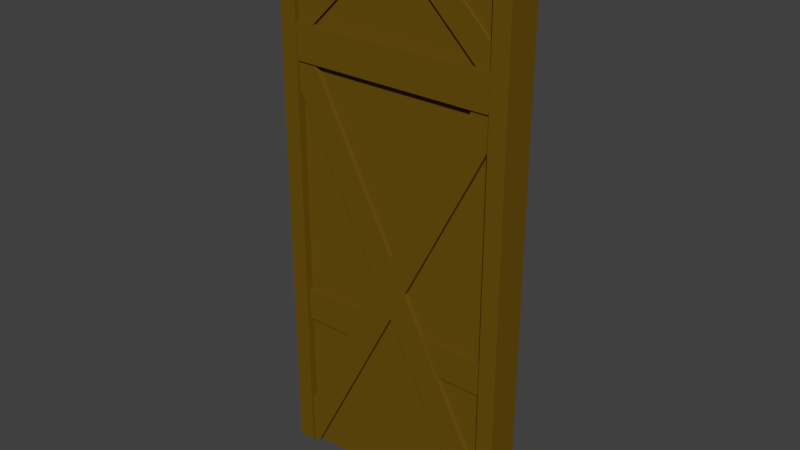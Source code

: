 # Source: fachwerk3Wall.blend  (saved by Blender 2.80.75; exported with 4.5.12 LTS)
import bpy
from mathutils import Matrix  # noqa: F401  (used for matrix-valued properties, if any)

bpy.ops.wm.read_factory_settings(use_empty=True)
scene = bpy.context.scene
scene.name = 'Scene'

# ---- collections
col_collection_1 = bpy.data.collections.new('Collection 1'); scene.collection.children.link(col_collection_1)

# ---- materials (node trees are filled in below, after node groups)
mat_wallfachwerk = bpy.data.materials.new('wallFachwerk')
mat_wallfachwerk.alpha_threshold = 0.0
mat_wallfachwerk.use_transparent_shadow = False
mat_wallfachwerk.diffuse_color = (0.1523, 0.0839, 0.00527, 1.0)
mat_wallfachwerk.roughness = 0.5

# ---- material node trees

# ---- world
world_world = bpy.data.worlds.new('World'); scene.world = world_world
world_world.color = (0.05088, 0.05088, 0.05088)
world_world.use_sun_shadow = False
world_world.sun_shadow_jitter_overblur = 0.0
world_world.cycles.sampling_method = 'MANUAL'

# ---- meshes
me_plane_001 = bpy.data.meshes.new('Plane.001')
me_plane_001.from_pydata([(0.4904, -0.03863, 2.3), (0.4904, -0.03863, 1.689e-09), (0.1503, -0.03863, 0.9422), (-0.3694, -0.03863, 0.4893), (0.3683, -0.03863, 0.8104), (-0.492, -0.03863, 1.689e-09), (0.3683, -0.03863, 1.343), (-0.492, -0.03863, 2.3), (-0.492, -0.03863, 1.797), (0.4904, -0.03863, 1.797), (0.0, -0.03863, 2.3), (-0.492, -0.03863, 0.6731), (0.4904, -0.03863, 0.6731), (-0.0007991, -0.03863, 0.8986), (0.1225, -0.03863, 0.6731), (-0.124, -0.03863, 0.6731), (0.2864, -0.03863, 0.0573), (-0.2835, -0.03863, 0.0573), (0.001445, -0.03863, 0.6158), (0.3678, -0.03863, 0.4893), (0.2228, -0.03863, 0.8096), (-0.3713, -0.03863, 1.347), (-0.3713, -0.03863, 0.8269), (-0.144, -0.03863, 0.9313), (-0.201, -0.03863, 0.8269), (-0.2307, -0.03863, 1.634), (0.2291, -0.03863, 1.634), (-0.0007992, -0.03863, 1.214), (-0.2077, -0.03863, 1.911), (0.2061, -0.03863, 1.911), (-0.0004626, -0.03863, 2.123), (0.165, -0.03863, 2.257), (0.3748, -0.03863, 2.257), (0.3748, -0.03863, 2.042), (-0.3738, -0.03863, 2.255), (-0.3738, -0.03863, 2.049), (-0.172, -0.03863, 2.255), (-0.4285, -0.07145, -0.002225), (-0.4285, -0.07145, 2.312), (-0.4285, 0.07145, -0.002225), (-0.4285, 0.07145, 2.312), (0.4285, -0.07145, -0.002225), (0.4285, -0.07145, 2.312), (0.4285, 0.07145, -0.002225), (0.4285, 0.07145, 2.312), (0.5, 0.07145, 2.312), (0.5, 0.07145, -0.002225), (0.5, -0.07145, 2.312), (0.5, -0.07145, -0.002225), (0.4812, -0.05311, 0.7501), (0.4812, 0.05311, 0.7501), (0.4812, -0.05311, 0.6072), (0.4812, 0.05311, 0.6072), (0.4624, -0.06602, 1.857), (0.4624, 0.06602, 1.857), (0.4624, -0.06602, 1.714), (0.4624, 0.06602, 1.714), (-0.5, -0.06602, 1.714), (-0.5, 0.06602, 1.857), (-0.4812, -0.05311, 0.6072), (-0.4812, 0.05311, 0.7501), (-0.5, 0.07145, -0.002225), (-0.5, 0.06602, 1.714), (-0.5, -0.07145, 2.312), (-0.5, 0.07145, 2.312), (-0.5, -0.07145, -0.002225), (-0.4812, -0.05311, 0.7501), (-0.4812, 0.05311, 0.6072), (-0.5, -0.06602, 1.857), (0.4725, -0.05736, 1.683), (0.4013, -0.05736, 1.808), (0.4725, 0.05736, 1.683), (0.4013, 0.05736, 1.808), (0.458, -0.058, 0.1581), (0.458, 0.05843, 0.1581), (-0.4833, -0.05801, 1.703), (-0.4013, -0.05801, 1.808), (-0.4833, 0.05843, 1.703), (-0.4013, 0.05843, 1.808), (-0.139, -0.05311, 0.7501), (-0.2099, -0.05311, 0.6072), (-0.139, 0.05311, 0.7501), (-0.2099, 0.05311, 0.6072), (0.1225, -0.05311, 0.7501), (0.1976, -0.05311, 0.6072), (0.1225, 0.05311, 0.7501), (0.1976, 0.05311, 0.6072), (-0.4485, -0.05736, 0.1765), (-0.4485, 0.05736, 0.1765), (0.4548, -0.058, -0.002225), (-0.4457, 0.05736, -0.002225), (0.405, 0.05843, -0.002225), (-0.4457, -0.05736, -0.002225), (0.4548, 0.05843, -0.002225), (-0.405, 0.05736, -0.002225), (-0.405, -0.05736, -0.002225), (0.405, -0.058, -0.002225), (-0.4251, -0.05181, 1.794), (-0.4972, -0.05181, 1.869), (-0.4251, 0.05181, 1.794), (-0.4972, 0.05181, 1.869), (0.07617, -0.05181, 2.28), (0.07617, 0.05181, 2.28), (0.4251, -0.05181, 1.794), (0.4972, -0.05181, 1.869), (0.4251, 0.05181, 1.794), (0.4972, 0.05181, 1.869), (-0.07617, -0.05181, 2.28), (-0.07617, 0.05181, 2.28), (-6.601e-06, 0.05181, 2.206), (-6.586e-06, -0.05181, 2.206), (-0.04333, 0.05181, 2.312), (-0.04333, -0.05181, 2.312), (0.04333, 0.05181, 2.312), (0.04333, -0.05181, 2.312), (0.0, 0.03863, 2.3), (0.4904, 0.03863, 2.3), (0.4904, 0.03863, 0.6731), (0.4904, 0.03863, 1.689e-09), (0.1225, 0.03863, 0.6731), (0.2228, 0.03863, 0.8096), (-0.3694, 0.03863, 0.4893), (-0.124, 0.03863, 0.6731), (0.3683, 0.03863, 0.8104), (0.1503, 0.03863, 0.9422), (-0.492, 0.03863, 1.689e-09), (0.3683, 0.03863, 1.343), (-0.492, 0.03863, 0.6731), (-0.492, 0.03863, 2.3), (-0.492, 0.03863, 1.797), (0.4904, 0.03863, 1.797), (-0.0007991, 0.03863, 0.8986), (0.001445, 0.03863, 0.6158), (0.2864, 0.03863, 0.0573), (-0.2835, 0.03863, 0.0573), (0.3678, 0.03863, 0.4893), (-0.3713, 0.03863, 1.347), (-0.3713, 0.03863, 0.8269), (-0.144, 0.03863, 0.9313), (-0.201, 0.03863, 0.8269), (-0.2307, 0.03863, 1.634), (0.2291, 0.03863, 1.634), (-0.0007992, 0.03863, 1.214), (-0.2077, 0.03863, 1.911), (0.2061, 0.03863, 1.911), (-0.0004626, 0.03863, 2.123), (0.165, 0.03863, 2.257), (0.3748, 0.03863, 2.257), (0.3748, 0.03863, 2.042), (-0.3738, 0.03863, 2.255), (-0.3738, 0.03863, 2.049), (-0.172, 0.03863, 2.255)], [], [(6, 2, 20, 4), (8, 10, 36, 35), (5, 15, 3), (16, 18, 17), (10, 9, 33, 31), (13, 14, 20, 2), (10, 8, 28, 30), (12, 14, 19), (15, 11, 3), (11, 15, 24, 22), (13, 9, 26, 27), (15, 18, 13), (1, 14, 18, 16), (15, 5, 17, 18), (5, 1, 16, 17), (18, 14, 13), (14, 1, 19), (1, 12, 19), (11, 5, 3), (9, 13, 2, 6), (12, 9, 6, 4), (14, 12, 4, 20), (22, 24, 23, 21), (13, 8, 21, 23), (8, 11, 22, 21), (15, 13, 23, 24), (25, 27, 26), (8, 13, 27, 25), (9, 8, 25, 26), (29, 30, 28), (9, 10, 30, 29), (8, 9, 29, 28), (31, 33, 32), (9, 0, 32, 33), (0, 10, 31, 32), (34, 35, 36), (10, 7, 34, 36), (7, 8, 35, 34), (39, 40, 38, 37), (37, 38, 63, 65), (40, 64, 63, 38), (41, 42, 44, 43), (41, 48, 47, 42), (48, 46, 45, 47), (44, 45, 46, 43), (42, 47, 45, 44), (85, 83, 49, 50), (84, 86, 52, 51), (62, 58, 54, 56), (68, 57, 55, 53), (86, 85, 50, 52), (83, 84, 51, 49), (58, 68, 53, 54), (57, 62, 56, 55), (61, 64, 40, 39), (64, 61, 65, 63), (77, 91, 96, 75), (76, 73, 74, 78), (78, 74, 93, 91, 77), (66, 59, 80, 79), (67, 60, 81, 82), (59, 67, 82, 80), (60, 66, 79, 81), (75, 96, 89, 73, 76), (69, 70, 87, 92, 95), (72, 71, 94, 90, 88), (70, 72, 88, 87), (71, 69, 95, 94), (89, 93, 74, 73), (102, 113, 114, 101), (98, 107, 108, 100), (97, 99, 109, 110), (108, 107, 112, 111), (101, 104, 106, 102), (98, 97, 110, 107), (105, 103, 110, 109), (103, 104, 101, 110), (106, 105, 109, 102), (99, 100, 108, 109), (102, 109, 108, 111, 113), (114, 112, 107, 110, 101), (113, 111, 112, 114), (126, 123, 120, 124), (129, 150, 151, 115), (125, 121, 122), (133, 134, 132), (115, 146, 148, 130), (131, 124, 120, 119), (115, 145, 143, 129), (117, 135, 119), (122, 121, 127), (127, 137, 139, 122), (131, 142, 141, 130), (122, 131, 132), (118, 133, 132, 119), (122, 132, 134, 125), (125, 134, 133, 118), (132, 131, 119), (119, 135, 118), (118, 135, 117), (127, 121, 125), (130, 126, 124, 131), (117, 123, 126, 130), (119, 120, 123, 117), (137, 136, 138, 139), (131, 138, 136, 129), (129, 136, 137, 127), (122, 139, 138, 131), (140, 141, 142), (129, 140, 142, 131), (130, 141, 140, 129), (144, 143, 145), (130, 144, 145, 115), (129, 143, 144, 130), (146, 147, 148), (130, 148, 147, 116), (116, 147, 146, 115), (149, 151, 150), (115, 151, 149, 128), (128, 149, 150, 129), (9, 130, 116, 0), (1, 118, 117, 12), (10, 115, 128, 7), (11, 127, 125, 5), (8, 129, 127, 11), (5, 125, 118, 1), (7, 128, 129, 8), (0, 116, 115, 10), (12, 117, 130, 9)])
_uv = me_plane_001.uv_layers.new(name='UVMap')
_uv.uv.foreach_set('vector', [0.1472, 0.1153, 0.137, 0.09654, 0.1404, 0.09033, 0.1472, 0.09037, 0.1069, 0.1366, 0.13, 0.1601, 0.1219, 0.158, 0.1125, 0.1484, 0.1069, 0.05242, 0.1242, 0.08394, 0.1127, 0.07534, 0.1434, 0.05511, 0.13, 0.08126, 0.1167, 0.05511, 0.13, 0.1601, 0.1529, 0.1366, 0.1475, 0.148, 0.1377, 0.1581, 0.1299, 0.0945, 0.1357, 0.08394, 0.1404, 0.09033, 0.137, 0.09654, 0.13, 0.1601, 0.1069, 0.1366, 0.1202, 0.1419, 0.13, 0.1518, 0.1529, 0.08394, 0.1357, 0.08394, 0.1472, 0.07534, 0.1242, 0.08394, 0.1069, 0.08394, 0.1127, 0.07534, 0.1069, 0.08394, 0.1242, 0.08394, 0.1206, 0.09115, 0.1126, 0.09114, 0.1299, 0.0945, 0.1529, 0.1366, 0.1407, 0.129, 0.1299, 0.1093, 0.1242, 0.08394, 0.13, 0.08126, 0.1299, 0.0945, 0.1529, 0.05242, 0.1357, 0.08394, 0.13, 0.08126, 0.1434, 0.05511, 0.1242, 0.08394, 0.1069, 0.05242, 0.1167, 0.05511, 0.13, 0.08126, 0.1069, 0.05242, 0.1529, 0.05242, 0.1434, 0.05511, 0.1167, 0.05511, 0.13, 0.08126, 0.1357, 0.08394, 0.1299, 0.0945, 0.1357, 0.08394, 0.1529, 0.05242, 0.1472, 0.07534, 0.1529, 0.05242, 0.1529, 0.08394, 0.1472, 0.07534, 0.1069, 0.08394, 0.1069, 0.05242, 0.1127, 0.07534, 0.1529, 0.1366, 0.1299, 0.0945, 0.137, 0.09654, 0.1472, 0.1153, 0.1529, 0.08394, 0.1529, 0.1366, 0.1472, 0.1153, 0.1472, 0.09037, 0.1357, 0.08394, 0.1529, 0.08394, 0.1472, 0.09037, 0.1404, 0.09033, 0.1126, 0.09114, 0.1206, 0.09115, 0.1232, 0.09603, 0.1126, 0.1155, 0.1299, 0.0945, 0.1069, 0.1366, 0.1126, 0.1155, 0.1232, 0.09603, 0.1069, 0.1366, 0.1069, 0.08394, 0.1126, 0.09114, 0.1126, 0.1155, 0.1242, 0.08394, 0.1299, 0.0945, 0.1232, 0.09603, 0.1206, 0.09115, 0.1192, 0.129, 0.1299, 0.1093, 0.1407, 0.129, 0.1069, 0.1366, 0.1299, 0.0945, 0.1299, 0.1093, 0.1192, 0.129, 0.1529, 0.1366, 0.1069, 0.1366, 0.1192, 0.129, 0.1407, 0.129, 0.1396, 0.1419, 0.13, 0.1518, 0.1202, 0.1419, 0.1529, 0.1366, 0.13, 0.1601, 0.13, 0.1518, 0.1396, 0.1419, 0.1069, 0.1366, 0.1529, 0.1366, 0.1396, 0.1419, 0.1202, 0.1419, 0.1377, 0.1581, 0.1475, 0.148, 0.1475, 0.1581, 0.1529, 0.1366, 0.1529, 0.1601, 0.1475, 0.1581, 0.1475, 0.148, 0.1529, 0.1601, 0.13, 0.1601, 0.1377, 0.1581, 0.1475, 0.1581, 0.1125, 0.158, 0.1125, 0.1484, 0.1219, 0.158, 0.13, 0.1601, 0.1069, 0.1601, 0.1125, 0.158, 0.1219, 0.158, 0.1069, 0.1601, 0.1069, 0.1366, 0.1125, 0.1484, 0.1125, 0.158, 0.1297, 0.3416, 0.1346, 0.3471, 0.1291, 0.3424, 0.1297, 0.3497, 0.1297, 0.3497, 0.1291, 0.3424, 0.1275, 0.3438, 0.1324, 0.3494, 0.1346, 0.3471, 0.1331, 0.3486, 0.1275, 0.3438, 0.1291, 0.3424, 0.1088, 0.3401, 0.1923, 0.3401, 0.1923, 0.4237, 0.1088, 0.4237, 0.1088, 0.3401, 0.1923, 0.3401, 0.1923, 0.4237, 0.1088, 0.4237, 0.1088, 0.3401, 0.1923, 0.3401, 0.1923, 0.4237, 0.1088, 0.4237, 0.1088, 0.3401, 0.1923, 0.3401, 0.1923, 0.4237, 0.1088, 0.4237, 0.1088, 0.3401, 0.1923, 0.3401, 0.1923, 0.4237, 0.1088, 0.4237, 0.1276, 0.3592, 0.1275, 0.3561, 0.1306, 0.3577, 0.1306, 0.3578, 0.1334, 0.3556, 0.1334, 0.3602, 0.1306, 0.3577, 0.1306, 0.3577, 0.1307, 0.3413, 0.1275, 0.3407, 0.1817, 0.3401, 0.1809, 0.3407, 0.1307, 0.3407, 0.1317, 0.3407, 0.1817, 0.3408, 0.1839, 0.3407, 0.1334, 0.3602, 0.1276, 0.3592, 0.1306, 0.3578, 0.1306, 0.3577, 0.1275, 0.3561, 0.1334, 0.3556, 0.1306, 0.3577, 0.1306, 0.3577, 0.1275, 0.3407, 0.1307, 0.3407, 0.1839, 0.3407, 0.1817, 0.3401, 0.1317, 0.3407, 0.1307, 0.3413, 0.1809, 0.3407, 0.1817, 0.3408, 0.1324, 0.3413, 0.1331, 0.3486, 0.1346, 0.3471, 0.1297, 0.3416, 0.1331, 0.3486, 0.1324, 0.3413, 0.1324, 0.3494, 0.1275, 0.3438, 0.1348, 0.3556, 0.1303, 0.3513, 0.1309, 0.3541, 0.1348, 0.3512, 0.13, 0.3512, 0.1342, 0.3555, 0.1346, 0.3497, 0.1275, 0.3556, 0.1275, 0.3556, 0.1346, 0.3497, 0.1315, 0.3518, 0.1303, 0.3513, 0.1348, 0.3556, 0.1286, 0.3611, 0.1287, 0.3622, 0.1304, 0.3602, 0.1304, 0.3643, 0.1294, 0.3624, 0.1295, 0.3613, 0.1275, 0.3653, 0.1279, 0.3605, 0.1287, 0.3622, 0.1294, 0.3624, 0.1279, 0.3605, 0.1304, 0.3602, 0.1295, 0.3613, 0.1286, 0.3611, 0.1304, 0.3643, 0.1275, 0.3653, 0.1348, 0.3512, 0.1309, 0.3541, 0.1316, 0.3536, 0.1342, 0.3555, 0.13, 0.3512, 0.1096, 0.4201, 0.1088, 0.4229, 0.1247, 0.3469, 0.1247, 0.3401, 0.1262, 0.3401, 0.1095, 0.4236, 0.1102, 0.4205, 0.1262, 0.3411, 0.1275, 0.3417, 0.1251, 0.3473, 0.1088, 0.4229, 0.1095, 0.4236, 0.1251, 0.3473, 0.1247, 0.3469, 0.1102, 0.4205, 0.1096, 0.4201, 0.1262, 0.3401, 0.1262, 0.3411, 0.1316, 0.3536, 0.1315, 0.3518, 0.1346, 0.3497, 0.1342, 0.3555, 0.1088, 0.3401, 0.1923, 0.3401, 0.1923, 0.4237, 0.1088, 0.4237, 0.1088, 0.3401, 0.1923, 0.3401, 0.1923, 0.4237, 0.1088, 0.4237, 0.1088, 0.3401, 0.1923, 0.3401, 0.1923, 0.4237, 0.1088, 0.4237, 0.1088, 0.3401, 0.1923, 0.3401, 0.1923, 0.4237, 0.1088, 0.4237, 0.1088, 0.3401, 0.1923, 0.3401, 0.1923, 0.4237, 0.1088, 0.4237, 0.1088, 0.3401, 0.1923, 0.3401, 0.1923, 0.4237, 0.1088, 0.4237, 0.1088, 0.3401, 0.1923, 0.3401, 0.1923, 0.4237, 0.1088, 0.4237, 0.1088, 0.3401, 0.1923, 0.3401, 0.1923, 0.4237, 0.1088, 0.4237, 0.1088, 0.3401, 0.1923, 0.3401, 0.1923, 0.4237, 0.1088, 0.4237, 0.1088, 0.3401, 0.1923, 0.3401, 0.1923, 0.4237, 0.1088, 0.4237, 0.1506, 0.4237, 0.1903, 0.3948, 0.1751, 0.3481, 0.126, 0.3481, 0.1108, 0.3948, 0.1506, 0.4237, 0.1903, 0.3948, 0.1751, 0.3481, 0.126, 0.3481, 0.1108, 0.3948, 0.1088, 0.3401, 0.1923, 0.3401, 0.1923, 0.4237, 0.1088, 0.4237, 0.1472, 0.1153, 0.1472, 0.09037, 0.1404, 0.09033, 0.137, 0.09654, 0.1069, 0.1366, 0.1125, 0.1484, 0.1219, 0.158, 0.13, 0.1601, 0.1069, 0.05242, 0.1127, 0.07534, 0.1242, 0.08394, 0.1434, 0.05511, 0.1167, 0.05511, 0.13, 0.08126, 0.13, 0.1601, 0.1377, 0.1581, 0.1475, 0.148, 0.1529, 0.1366, 0.1299, 0.0945, 0.137, 0.09654, 0.1404, 0.09033, 0.1357, 0.08394, 0.13, 0.1601, 0.13, 0.1518, 0.1202, 0.1419, 0.1069, 0.1366, 0.1529, 0.08394, 0.1472, 0.07534, 0.1357, 0.08394, 0.1242, 0.08394, 0.1127, 0.07534, 0.1069, 0.08394, 0.1069, 0.08394, 0.1126, 0.09114, 0.1206, 0.09115, 0.1242, 0.08394, 0.1299, 0.0945, 0.1299, 0.1093, 0.1407, 0.129, 0.1529, 0.1366, 0.1242, 0.08394, 0.1299, 0.0945, 0.13, 0.08126, 0.1529, 0.05242, 0.1434, 0.05511, 0.13, 0.08126, 0.1357, 0.08394, 0.1242, 0.08394, 0.13, 0.08126, 0.1167, 0.05511, 0.1069, 0.05242, 0.1069, 0.05242, 0.1167, 0.05511, 0.1434, 0.05511, 0.1529, 0.05242, 0.13, 0.08126, 0.1299, 0.0945, 0.1357, 0.08394, 0.1357, 0.08394, 0.1472, 0.07534, 0.1529, 0.05242, 0.1529, 0.05242, 0.1472, 0.07534, 0.1529, 0.08394, 0.1069, 0.08394, 0.1127, 0.07534, 0.1069, 0.05242, 0.1529, 0.1366, 0.1472, 0.1153, 0.137, 0.09654, 0.1299, 0.0945, 0.1529, 0.08394, 0.1472, 0.09037, 0.1472, 0.1153, 0.1529, 0.1366, 0.1357, 0.08394, 0.1404, 0.09033, 0.1472, 0.09037, 0.1529, 0.08394, 0.1126, 0.09114, 0.1126, 0.1155, 0.1232, 0.09603, 0.1206, 0.09115, 0.1299, 0.0945, 0.1232, 0.09603, 0.1126, 0.1155, 0.1069, 0.1366, 0.1069, 0.1366, 0.1126, 0.1155, 0.1126, 0.09114, 0.1069, 0.08394, 0.1242, 0.08394, 0.1206, 0.09115, 0.1232, 0.09603, 0.1299, 0.0945, 0.1192, 0.129, 0.1407, 0.129, 0.1299, 0.1093, 0.1069, 0.1366, 0.1192, 0.129, 0.1299, 0.1093, 0.1299, 0.0945, 0.1529, 0.1366, 0.1407, 0.129, 0.1192, 0.129, 0.1069, 0.1366, 0.1396, 0.1419, 0.1202, 0.1419, 0.13, 0.1518, 0.1529, 0.1366, 0.1396, 0.1419, 0.13, 0.1518, 0.13, 0.1601, 0.1069, 0.1366, 0.1202, 0.1419, 0.1396, 0.1419, 0.1529, 0.1366, 0.1377, 0.1581, 0.1475, 0.1581, 0.1475, 0.148, 0.1529, 0.1366, 0.1475, 0.148, 0.1475, 0.1581, 0.1529, 0.1601, 0.1529, 0.1601, 0.1475, 0.1581, 0.1377, 0.1581, 0.13, 0.1601, 0.1125, 0.158, 0.1219, 0.158, 0.1125, 0.1484, 0.13, 0.1601, 0.1219, 0.158, 0.1125, 0.158, 0.1069, 0.1601, 0.1069, 0.1601, 0.1125, 0.158, 0.1125, 0.1484, 0.1069, 0.1366, 0.1529, 0.1366, 0.1529, 0.1366, 0.1529, 0.1601, 0.1529, 0.1601, 0.1529, 0.05242, 0.1529, 0.05242, 0.1529, 0.08394, 0.1529, 0.08394, 0.13, 0.1601, 0.13, 0.1601, 0.1069, 0.1601, 0.1069, 0.1601, 0.1069, 0.08394, 0.1069, 0.08394, 0.1069, 0.05242, 0.1069, 0.05242, 0.1069, 0.1366, 0.1069, 0.1366, 0.1069, 0.08394, 0.1069, 0.08394, 0.1069, 0.05242, 0.1069, 0.05242, 0.1529, 0.05242, 0.1529, 0.05242, 0.1069, 0.1601, 0.1069, 0.1601, 0.1069, 0.1366, 0.1069, 0.1366, 0.1529, 0.1601, 0.1529, 0.1601, 0.13, 0.1601, 0.13, 0.1601, 0.1529, 0.08394, 0.1529, 0.08394, 0.1529, 0.1366, 0.1529, 0.1366])
_ca = me_plane_001.color_attributes.new('Col', 'BYTE_COLOR', 'CORNER')
_ca.data.foreach_set('color', [1.0, 1.0, 1.0, 1.0, 1.0, 1.0, 1.0, 1.0, 1.0, 1.0, 1.0, 1.0, 1.0, 1.0, 1.0, 1.0, 0.1329, 0.1274, 0.1384, 1.0, 0.147, 0.1413, 0.1559, 1.0, 1.0, 1.0, 1.0, 1.0, 1.0, 1.0, 1.0, 1.0, 0.1046, 0.0999, 0.1095, 1.0, 0.314, 0.2961, 0.3278, 1.0, 1.0, 1.0, 1.0, 1.0, 1.0, 1.0, 1.0, 1.0, 1.0, 1.0, 1.0, 1.0, 1.0, 1.0, 1.0, 1.0, 0.147, 0.1413, 0.1559, 1.0, 0.1329, 0.1274, 0.1384, 1.0, 1.0, 1.0, 1.0, 1.0, 1.0, 1.0, 1.0, 1.0, 0.1329, 0.1274, 0.1384, 1.0, 0.1329, 0.1274, 0.1384, 1.0, 1.0, 1.0, 1.0, 1.0, 1.0, 1.0, 1.0, 1.0, 0.147, 0.1413, 0.1559, 1.0, 0.1329, 0.1274, 0.1384, 1.0, 1.0, 1.0, 1.0, 1.0, 1.0, 1.0, 1.0, 1.0, 0.1329, 0.1274, 0.1384, 1.0, 0.1329, 0.1274, 0.1384, 1.0, 1.0, 1.0, 1.0, 1.0, 0.314, 0.2961, 0.3278, 1.0, 0.1329, 0.1274, 0.1384, 1.0, 1.0, 1.0, 1.0, 1.0, 0.1329, 0.1274, 0.1384, 1.0, 0.314, 0.2961, 0.3278, 1.0, 1.0, 1.0, 1.0, 1.0, 1.0, 1.0, 1.0, 1.0, 0.1329, 0.1274, 0.1384, 1.0, 0.1329, 0.1274, 0.1384, 1.0, 1.0, 1.0, 1.0, 1.0, 1.0, 1.0, 1.0, 1.0, 0.314, 0.2961, 0.3278, 1.0, 1.0, 1.0, 1.0, 1.0, 0.1329, 0.1274, 0.1384, 1.0, 0.1046, 0.0999, 0.1095, 1.0, 0.1329, 0.1274, 0.1384, 1.0, 1.0, 1.0, 1.0, 1.0, 1.0, 1.0, 1.0, 1.0, 0.314, 0.2961, 0.3278, 1.0, 0.1046, 0.0999, 0.1095, 1.0, 1.0, 1.0, 1.0, 1.0, 1.0, 1.0, 1.0, 1.0, 0.1046, 0.0999, 0.1095, 1.0, 0.1046, 0.0999, 0.1095, 1.0, 1.0, 1.0, 1.0, 1.0, 1.0, 1.0, 1.0, 1.0, 1.0, 1.0, 1.0, 1.0, 0.1329, 0.1274, 0.1384, 1.0, 0.1329, 0.1274, 0.1384, 1.0, 0.1329, 0.1274, 0.1384, 1.0, 0.1046, 0.0999, 0.1095, 1.0, 1.0, 1.0, 1.0, 1.0, 0.1046, 0.0999, 0.1095, 1.0, 0.1329, 0.1274, 0.1384, 1.0, 1.0, 1.0, 1.0, 1.0, 0.1329, 0.1274, 0.1384, 1.0, 0.1046, 0.0999, 0.1095, 1.0, 1.0, 1.0, 1.0, 1.0, 0.1329, 0.1274, 0.1384, 1.0, 0.1329, 0.1274, 0.1384, 1.0, 1.0, 1.0, 1.0, 1.0, 1.0, 1.0, 1.0, 1.0, 0.1329, 0.1274, 0.1384, 1.0, 0.1329, 0.1274, 0.1384, 1.0, 1.0, 1.0, 1.0, 1.0, 1.0, 1.0, 1.0, 1.0, 0.1329, 0.1274, 0.1384, 1.0, 0.1329, 0.1274, 0.1384, 1.0, 1.0, 1.0, 1.0, 1.0, 1.0, 1.0, 1.0, 1.0, 1.0, 1.0, 1.0, 1.0, 1.0, 1.0, 1.0, 1.0, 1.0, 1.0, 1.0, 1.0, 1.0, 1.0, 1.0, 1.0, 0.1329, 0.1274, 0.1384, 1.0, 0.1329, 0.1274, 0.1384, 1.0, 1.0, 1.0, 1.0, 1.0, 1.0, 1.0, 1.0, 1.0, 0.1329, 0.1274, 0.1384, 1.0, 0.1329, 0.1274, 0.1384, 1.0, 1.0, 1.0, 1.0, 1.0, 1.0, 1.0, 1.0, 1.0, 0.314, 0.2961, 0.3278, 1.0, 0.1329, 0.1274, 0.1384, 1.0, 1.0, 1.0, 1.0, 1.0, 1.0, 1.0, 1.0, 1.0, 1.0, 1.0, 1.0, 1.0, 1.0, 1.0, 1.0, 1.0, 1.0, 1.0, 1.0, 1.0, 0.1329, 0.1274, 0.1384, 1.0, 0.1329, 0.1274, 0.1384, 1.0, 1.0, 1.0, 1.0, 1.0, 1.0, 1.0, 1.0, 1.0, 0.1329, 0.1274, 0.1384, 1.0, 0.1329, 0.1274, 0.1384, 1.0, 1.0, 1.0, 1.0, 1.0, 1.0, 1.0, 1.0, 1.0, 1.0, 1.0, 1.0, 1.0, 1.0, 1.0, 1.0, 1.0, 1.0, 1.0, 1.0, 1.0, 0.1329, 0.1274, 0.1384, 1.0, 0.147, 0.1413, 0.1559, 1.0, 1.0, 1.0, 1.0, 1.0, 1.0, 1.0, 1.0, 1.0, 0.1329, 0.1274, 0.1384, 1.0, 0.1329, 0.1274, 0.1384, 1.0, 1.0, 1.0, 1.0, 1.0, 1.0, 1.0, 1.0, 1.0, 1.0, 1.0, 1.0, 1.0, 1.0, 1.0, 1.0, 1.0, 1.0, 1.0, 1.0, 1.0, 0.1329, 0.1274, 0.1384, 1.0, 0.1356, 0.1301, 0.1413, 1.0, 1.0, 1.0, 1.0, 1.0, 1.0, 1.0, 1.0, 1.0, 0.1356, 0.1301, 0.1413, 1.0, 0.147, 0.1413, 0.1559, 1.0, 1.0, 1.0, 1.0, 1.0, 1.0, 1.0, 1.0, 1.0, 1.0, 1.0, 1.0, 1.0, 1.0, 1.0, 1.0, 1.0, 1.0, 1.0, 1.0, 1.0, 0.147, 0.1413, 0.1559, 1.0, 0.1329, 0.1274, 0.1384, 1.0, 1.0, 1.0, 1.0, 1.0, 1.0, 1.0, 1.0, 1.0, 0.1329, 0.1274, 0.1384, 1.0, 0.1329, 0.1274, 0.1384, 1.0, 1.0, 1.0, 1.0, 1.0, 1.0, 1.0, 1.0, 1.0, 1.0, 1.0, 1.0, 1.0, 1.0, 1.0, 1.0, 1.0, 1.0, 1.0, 1.0, 1.0, 0.1144, 0.1095, 0.1195, 1.0, 0.1144, 0.1095, 0.1195, 1.0, 1.0, 1.0, 1.0, 1.0, 1.0, 1.0, 1.0, 1.0, 0.1144, 0.1095, 0.1195, 1.0, 1.0, 1.0, 1.0, 1.0, 1.0, 1.0, 1.0, 1.0, 1.0, 1.0, 1.0, 1.0, 1.0, 1.0, 1.0, 1.0, 0.1144, 0.1095, 0.1195, 1.0, 1.0, 1.0, 1.0, 1.0, 1.0, 1.0, 1.0, 1.0, 0.1144, 0.1095, 0.1195, 1.0, 0.1144, 0.1095, 0.1195, 1.0, 0.1144, 0.1095, 0.1195, 1.0, 1.0, 1.0, 1.0, 1.0, 1.0, 1.0, 1.0, 1.0, 0.1144, 0.1095, 0.1195, 1.0, 0.1144, 0.1095, 0.1195, 1.0, 1.0, 1.0, 1.0, 1.0, 1.0, 1.0, 1.0, 1.0, 1.0, 1.0, 1.0, 1.0, 1.0, 1.0, 1.0, 1.0, 0.1144, 0.1095, 0.1195, 1.0, 0.1144, 0.1095, 0.1195, 1.0, 1.0, 1.0, 1.0, 1.0, 1.0, 1.0, 1.0, 1.0, 1.0, 1.0, 1.0, 1.0, 1.0, 1.0, 1.0, 1.0, 1.0, 1.0, 1.0, 1.0, 1.0, 1.0, 1.0, 1.0, 1.0, 1.0, 1.0, 1.0, 1.0, 1.0, 1.0, 1.0, 0.2122, 0.2016, 0.2232, 1.0, 0.2122, 0.2016, 0.2232, 1.0, 0.2122, 0.2016, 0.2232, 1.0, 0.2122, 0.2016, 0.2232, 1.0, 0.2961, 0.2831, 0.3095, 1.0, 1.0, 1.0, 1.0, 1.0, 1.0, 1.0, 1.0, 1.0, 0.2961, 0.2831, 0.3095, 1.0, 1.0, 1.0, 1.0, 1.0, 0.2961, 0.2831, 0.3095, 1.0, 1.0, 1.0, 1.0, 1.0, 1.0, 1.0, 1.0, 1.0, 0.2122, 0.2016, 0.2232, 1.0, 1.0, 1.0, 1.0, 1.0, 1.0, 1.0, 1.0, 1.0, 0.2122, 0.2016, 0.2232, 1.0, 1.0, 1.0, 1.0, 1.0, 0.2122, 0.2016, 0.2232, 1.0, 0.2122, 0.2016, 0.2232, 1.0, 1.0, 1.0, 1.0, 1.0, 1.0, 1.0, 1.0, 1.0, 1.0, 1.0, 1.0, 1.0, 1.0, 1.0, 1.0, 1.0, 1.0, 1.0, 1.0, 1.0, 0.2961, 0.2831, 0.3095, 1.0, 0.2961, 0.2831, 0.3095, 1.0, 0.2961, 0.2831, 0.3095, 1.0, 0.2961, 0.2831, 0.3095, 1.0, 0.1144, 0.1095, 0.1195, 1.0, 1.0, 1.0, 1.0, 1.0, 1.0, 1.0, 1.0, 1.0, 0.1144, 0.1095, 0.1195, 1.0, 1.0, 1.0, 1.0, 1.0, 0.1144, 0.1095, 0.1195, 1.0, 0.1144, 0.1095, 0.1195, 1.0, 1.0, 1.0, 1.0, 1.0, 0.6724, 0.6445, 0.7084, 1.0, 0.1144, 0.1095, 0.1195, 1.0, 0.1144, 0.1095, 0.1195, 1.0, 0.6724, 0.6445, 0.7084, 1.0, 0.6724, 0.6445, 0.7084, 1.0, 0.2195, 0.2086, 0.2307, 1.0, 0.2195, 0.2086, 0.2307, 1.0, 0.6724, 0.6445, 0.7084, 1.0, 0.6724, 0.6445, 0.7084, 1.0, 0.2195, 0.2086, 0.2307, 1.0, 0.1144, 0.1095, 0.1195, 1.0, 0.1144, 0.1095, 0.1195, 1.0, 0.6724, 0.6445, 0.7084, 1.0, 1.0, 1.0, 1.0, 1.0, 0.2122, 0.2016, 0.2232, 1.0, 0.2122, 0.2016, 0.2232, 1.0, 1.0, 1.0, 1.0, 1.0, 0.2122, 0.2016, 0.2232, 1.0, 1.0, 1.0, 1.0, 1.0, 1.0, 1.0, 1.0, 1.0, 0.2122, 0.2016, 0.2232, 1.0, 0.2122, 0.2016, 0.2232, 1.0, 0.2122, 0.2016, 0.2232, 1.0, 0.2122, 0.2016, 0.2232, 1.0, 0.2122, 0.2016, 0.2232, 1.0, 1.0, 1.0, 1.0, 1.0, 1.0, 1.0, 1.0, 1.0, 1.0, 1.0, 1.0, 1.0, 1.0, 1.0, 1.0, 1.0, 0.6724, 0.6445, 0.7084, 1.0, 0.1144, 0.1095, 0.1195, 1.0, 0.1144, 0.1095, 0.1195, 1.0, 0.2195, 0.2086, 0.2307, 1.0, 0.6724, 0.6445, 0.7084, 1.0, 0.6724, 0.6445, 0.7084, 1.0, 0.6724, 0.6445, 0.7084, 1.0, 0.2195, 0.2086, 0.2307, 1.0, 0.1144, 0.1095, 0.1195, 1.0, 0.1144, 0.1095, 0.1195, 1.0, 0.6724, 0.6445, 0.7084, 1.0, 0.6724, 0.6445, 0.7084, 1.0, 0.1144, 0.1095, 0.1195, 1.0, 0.1144, 0.1095, 0.1195, 1.0, 0.2195, 0.2086, 0.2307, 1.0, 0.6724, 0.6445, 0.7084, 1.0, 0.6724, 0.6445, 0.7084, 1.0, 0.2195, 0.2086, 0.2307, 1.0, 0.2195, 0.2086, 0.2307, 1.0, 0.6724, 0.6445, 0.7084, 1.0, 0.6724, 0.6445, 0.7084, 1.0, 0.1144, 0.1095, 0.1195, 1.0, 0.1144, 0.1095, 0.1195, 1.0, 1.0, 1.0, 1.0, 1.0, 1.0, 1.0, 1.0, 1.0, 0.2195, 0.2086, 0.2307, 1.0, 0.2195, 0.2086, 0.2307, 1.0, 1.0, 1.0, 1.0, 1.0, 1.0, 1.0, 1.0, 1.0, 1.0, 1.0, 1.0, 1.0, 1.0, 1.0, 1.0, 1.0, 1.0, 1.0, 1.0, 1.0, 1.0, 1.0, 1.0, 1.0, 1.0, 1.0, 1.0, 1.0, 1.0, 1.0, 1.0, 1.0, 0.2961, 0.2831, 0.3095, 1.0, 0.2961, 0.2831, 0.3095, 1.0, 0.5149, 0.491, 0.5395, 1.0, 0.5089, 0.4851, 0.5333, 1.0, 1.0, 1.0, 1.0, 1.0, 1.0, 1.0, 1.0, 1.0, 1.0, 1.0, 1.0, 1.0, 1.0, 1.0, 1.0, 1.0, 1.0, 1.0, 1.0, 1.0, 1.0, 1.0, 1.0, 1.0, 1.0, 1.0, 1.0, 1.0, 1.0, 1.0, 1.0, 1.0, 1.0, 1.0, 1.0, 1.0, 0.2961, 0.2831, 0.3095, 1.0, 0.5089, 0.4851, 0.5333, 1.0, 1.0, 1.0, 1.0, 1.0, 0.2961, 0.2831, 0.3095, 1.0, 0.2961, 0.2831, 0.3095, 1.0, 0.5089, 0.4851, 0.5333, 1.0, 0.5089, 0.4851, 0.5333, 1.0, 0.2961, 0.2831, 0.3095, 1.0, 1.0, 1.0, 1.0, 1.0, 1.0, 1.0, 1.0, 1.0, 0.5089, 0.4851, 0.5333, 1.0, 1.0, 1.0, 1.0, 1.0, 1.0, 1.0, 1.0, 1.0, 0.5149, 0.491, 0.5395, 1.0, 1.0, 1.0, 1.0, 1.0, 0.2961, 0.2831, 0.3095, 1.0, 1.0, 1.0, 1.0, 1.0, 1.0, 1.0, 1.0, 1.0, 0.5149, 0.491, 0.5395, 1.0, 1.0, 1.0, 1.0, 1.0, 0.5149, 0.491, 0.5395, 1.0, 1.0, 1.0, 1.0, 1.0, 1.0, 1.0, 1.0, 1.0, 1.0, 1.0, 1.0, 1.0, 1.0, 1.0, 1.0, 1.0, 1.0, 1.0, 1.0, 1.0, 1.0, 1.0, 1.0, 1.0, 0.5089, 0.4851, 0.5333, 1.0, 1.0, 1.0, 1.0, 1.0, 1.0, 1.0, 1.0, 1.0, 1.0, 1.0, 1.0, 1.0, 1.0, 1.0, 1.0, 1.0, 1.0, 1.0, 1.0, 1.0, 1.0, 1.0, 1.0, 1.0, 1.0, 1.0, 1.0, 1.0, 1.0, 1.0, 1.0, 1.0, 1.0, 1.0, 1.0, 1.0, 0.1329, 0.1274, 0.1384, 1.0, 1.0, 1.0, 1.0, 1.0, 1.0, 1.0, 1.0, 1.0, 0.147, 0.1413, 0.1559, 1.0, 0.1046, 0.0999, 0.1095, 1.0, 1.0, 1.0, 1.0, 1.0, 0.314, 0.2961, 0.3278, 1.0, 1.0, 1.0, 1.0, 1.0, 1.0, 1.0, 1.0, 1.0, 1.0, 1.0, 1.0, 1.0, 0.147, 0.1413, 0.1559, 1.0, 1.0, 1.0, 1.0, 1.0, 1.0, 1.0, 1.0, 1.0, 0.1329, 0.1274, 0.1384, 1.0, 0.1329, 0.1274, 0.1384, 1.0, 1.0, 1.0, 1.0, 1.0, 1.0, 1.0, 1.0, 1.0, 0.1329, 0.1274, 0.1384, 1.0, 0.147, 0.1413, 0.1559, 1.0, 1.0, 1.0, 1.0, 1.0, 1.0, 1.0, 1.0, 1.0, 0.1329, 0.1274, 0.1384, 1.0, 0.1329, 0.1274, 0.1384, 1.0, 1.0, 1.0, 1.0, 1.0, 0.1329, 0.1274, 0.1384, 1.0, 0.314, 0.2961, 0.3278, 1.0, 1.0, 1.0, 1.0, 1.0, 0.1329, 0.1274, 0.1384, 1.0, 0.1329, 0.1274, 0.1384, 1.0, 1.0, 1.0, 1.0, 1.0, 1.0, 1.0, 1.0, 1.0, 0.314, 0.2961, 0.3278, 1.0, 0.1329, 0.1274, 0.1384, 1.0, 1.0, 1.0, 1.0, 1.0, 1.0, 1.0, 1.0, 1.0, 0.1329, 0.1274, 0.1384, 1.0, 0.314, 0.2961, 0.3278, 1.0, 0.1329, 0.1274, 0.1384, 1.0, 1.0, 1.0, 1.0, 1.0, 0.1046, 0.0999, 0.1095, 1.0, 1.0, 1.0, 1.0, 1.0, 1.0, 1.0, 1.0, 1.0, 0.1329, 0.1274, 0.1384, 1.0, 0.314, 0.2961, 0.3278, 1.0, 1.0, 1.0, 1.0, 1.0, 1.0, 1.0, 1.0, 1.0, 0.1046, 0.0999, 0.1095, 1.0, 0.1046, 0.0999, 0.1095, 1.0, 1.0, 1.0, 1.0, 1.0, 1.0, 1.0, 1.0, 1.0, 0.1046, 0.0999, 0.1095, 1.0, 1.0, 1.0, 1.0, 1.0, 0.1329, 0.1274, 0.1384, 1.0, 0.1329, 0.1274, 0.1384, 1.0, 0.1329, 0.1274, 0.1384, 1.0, 1.0, 1.0, 1.0, 1.0, 0.1046, 0.0999, 0.1095, 1.0, 0.1046, 0.0999, 0.1095, 1.0, 1.0, 1.0, 1.0, 1.0, 0.1329, 0.1274, 0.1384, 1.0, 0.1329, 0.1274, 0.1384, 1.0, 1.0, 1.0, 1.0, 1.0, 0.1046, 0.0999, 0.1095, 1.0, 0.1329, 0.1274, 0.1384, 1.0, 1.0, 1.0, 1.0, 1.0, 1.0, 1.0, 1.0, 1.0, 0.1329, 0.1274, 0.1384, 1.0, 0.1329, 0.1274, 0.1384, 1.0, 1.0, 1.0, 1.0, 1.0, 1.0, 1.0, 1.0, 1.0, 0.1329, 0.1274, 0.1384, 1.0, 0.1329, 0.1274, 0.1384, 1.0, 1.0, 1.0, 1.0, 1.0, 1.0, 1.0, 1.0, 1.0, 0.1329, 0.1274, 0.1384, 1.0, 1.0, 1.0, 1.0, 1.0, 1.0, 1.0, 1.0, 1.0, 1.0, 1.0, 1.0, 1.0, 1.0, 1.0, 1.0, 1.0, 0.1329, 0.1274, 0.1384, 1.0, 1.0, 1.0, 1.0, 1.0, 1.0, 1.0, 1.0, 1.0, 0.1329, 0.1274, 0.1384, 1.0, 0.1329, 0.1274, 0.1384, 1.0, 1.0, 1.0, 1.0, 1.0, 1.0, 1.0, 1.0, 1.0, 0.1329, 0.1274, 0.1384, 1.0, 0.314, 0.2961, 0.3278, 1.0, 1.0, 1.0, 1.0, 1.0, 1.0, 1.0, 1.0, 1.0, 0.1329, 0.1274, 0.1384, 1.0, 1.0, 1.0, 1.0, 1.0, 1.0, 1.0, 1.0, 1.0, 1.0, 1.0, 1.0, 1.0, 0.1329, 0.1274, 0.1384, 1.0, 1.0, 1.0, 1.0, 1.0, 1.0, 1.0, 1.0, 1.0, 0.1329, 0.1274, 0.1384, 1.0, 0.1329, 0.1274, 0.1384, 1.0, 1.0, 1.0, 1.0, 1.0, 1.0, 1.0, 1.0, 1.0, 0.1329, 0.1274, 0.1384, 1.0, 1.0, 1.0, 1.0, 1.0, 1.0, 1.0, 1.0, 1.0, 1.0, 1.0, 1.0, 1.0, 0.1329, 0.1274, 0.1384, 1.0, 1.0, 1.0, 1.0, 1.0, 1.0, 1.0, 1.0, 1.0, 0.147, 0.1413, 0.1559, 1.0, 0.1329, 0.1274, 0.1384, 1.0, 1.0, 1.0, 1.0, 1.0, 1.0, 1.0, 1.0, 1.0, 0.1329, 0.1274, 0.1384, 1.0, 1.0, 1.0, 1.0, 1.0, 1.0, 1.0, 1.0, 1.0, 1.0, 1.0, 1.0, 1.0, 0.1329, 0.1274, 0.1384, 1.0, 1.0, 1.0, 1.0, 1.0, 1.0, 1.0, 1.0, 1.0, 0.1356, 0.1301, 0.1413, 1.0, 0.1356, 0.1301, 0.1413, 1.0, 1.0, 1.0, 1.0, 1.0, 1.0, 1.0, 1.0, 1.0, 0.147, 0.1413, 0.1559, 1.0, 1.0, 1.0, 1.0, 1.0, 1.0, 1.0, 1.0, 1.0, 1.0, 1.0, 1.0, 1.0, 0.147, 0.1413, 0.1559, 1.0, 1.0, 1.0, 1.0, 1.0, 1.0, 1.0, 1.0, 1.0, 0.1329, 0.1274, 0.1384, 1.0, 0.1329, 0.1274, 0.1384, 1.0, 1.0, 1.0, 1.0, 1.0, 1.0, 1.0, 1.0, 1.0, 0.1329, 0.1274, 0.1384, 1.0, 0.1329, 0.1274, 0.1384, 1.0, 0.1329, 0.1274, 0.1384, 1.0, 0.1356, 0.1301, 0.1413, 1.0, 0.1356, 0.1301, 0.1413, 1.0, 0.1046, 0.0999, 0.1095, 1.0, 0.1046, 0.0999, 0.1095, 1.0, 0.1329, 0.1274, 0.1384, 1.0, 0.1329, 0.1274, 0.1384, 1.0, 0.147, 0.1413, 0.1559, 1.0, 0.147, 0.1413, 0.1559, 1.0, 0.1329, 0.1274, 0.1384, 1.0, 0.1329, 0.1274, 0.1384, 1.0, 0.1329, 0.1274, 0.1384, 1.0, 0.1329, 0.1274, 0.1384, 1.0, 0.1046, 0.0999, 0.1095, 1.0, 0.1046, 0.0999, 0.1095, 1.0, 0.1329, 0.1274, 0.1384, 1.0, 0.1329, 0.1274, 0.1384, 1.0, 0.1329, 0.1274, 0.1384, 1.0, 0.1329, 0.1274, 0.1384, 1.0, 0.1046, 0.0999, 0.1095, 1.0, 0.1046, 0.0999, 0.1095, 1.0, 0.1046, 0.0999, 0.1095, 1.0, 0.1046, 0.0999, 0.1095, 1.0, 0.1329, 0.1274, 0.1384, 1.0, 0.1329, 0.1274, 0.1384, 1.0, 0.1329, 0.1274, 0.1384, 1.0, 0.1329, 0.1274, 0.1384, 1.0, 0.1356, 0.1301, 0.1413, 1.0, 0.1356, 0.1301, 0.1413, 1.0, 0.147, 0.1413, 0.1559, 1.0, 0.147, 0.1413, 0.1559, 1.0, 0.1329, 0.1274, 0.1384, 1.0, 0.1329, 0.1274, 0.1384, 1.0, 0.1329, 0.1274, 0.1384, 1.0, 0.1329, 0.1274, 0.1384, 1.0])
me_plane_001.materials.append(mat_wallfachwerk)
me_plane_001.use_remesh_preserve_volume = False
me_plane_001.use_remesh_preserve_attributes = False
me_plane_001.use_mirror_vertex_groups = False
me_plane_001.use_paint_bone_selection = False
me_plane_001.use_paint_mask = True
me_plane_001.update()

# ---- objects
ob_plane = bpy.data.objects.new('Plane', me_plane_001)

# ---- transforms, parenting, visibility, modifiers, constraints
ob_plane.location = (0.0, 0.0, 0.0)
ob_plane.lineart.crease_threshold = 0.0

# ---- collection membership
col_collection_1.objects.link(ob_plane)

# ---- scene / render settings (as saved in the file)
scene.frame_start = 1; scene.frame_end = 250; scene.frame_set(1)
scene.render.engine = 'BLENDER_EEVEE_NEXT'
scene.render.dither_intensity = 0.0
scene.cycles.use_denoising = False
scene.cycles.samples = 128
scene.cycles.sampling_pattern = 'TABULATED_SOBOL'
scene.cycles.use_adaptive_sampling = False
scene.cycles.use_light_tree = False
scene.cycles.blur_glossy = 0.0
scene.cycles.sample_clamp_indirect = 0.0
scene.view_settings.view_transform = 'Standard'
bpy.context.view_layer.update()

# ---- added for rendering (the .blend has no active camera and no usable light): camera, sun
cam_auto = bpy.data.cameras.new('AutoCamera')
cam_auto.lens = 50.0
cam_auto.sensor_width = 36.0
cam_auto.clip_end = 1000.0
ob_auto_camera = bpy.data.objects.new('AutoCamera', cam_auto)
scene.collection.objects.link(ob_auto_camera)
ob_auto_camera.location = (2.33655, -2.80386, 3.02429)
ob_auto_camera.rotation_euler = (1.09748, -7.21219e-08, 0.694738)
scene.camera = ob_auto_camera
light_auto_sun = bpy.data.lights.new('AutoSun', 'SUN')
light_auto_sun.energy = 3.0
light_auto_sun.angle = 0.0523599
ob_auto_sun = bpy.data.objects.new('AutoSun', light_auto_sun)
scene.collection.objects.link(ob_auto_sun)
ob_auto_sun.rotation_euler = (0.872665, 0.174533, 0.523599)
bpy.context.view_layer.update()
